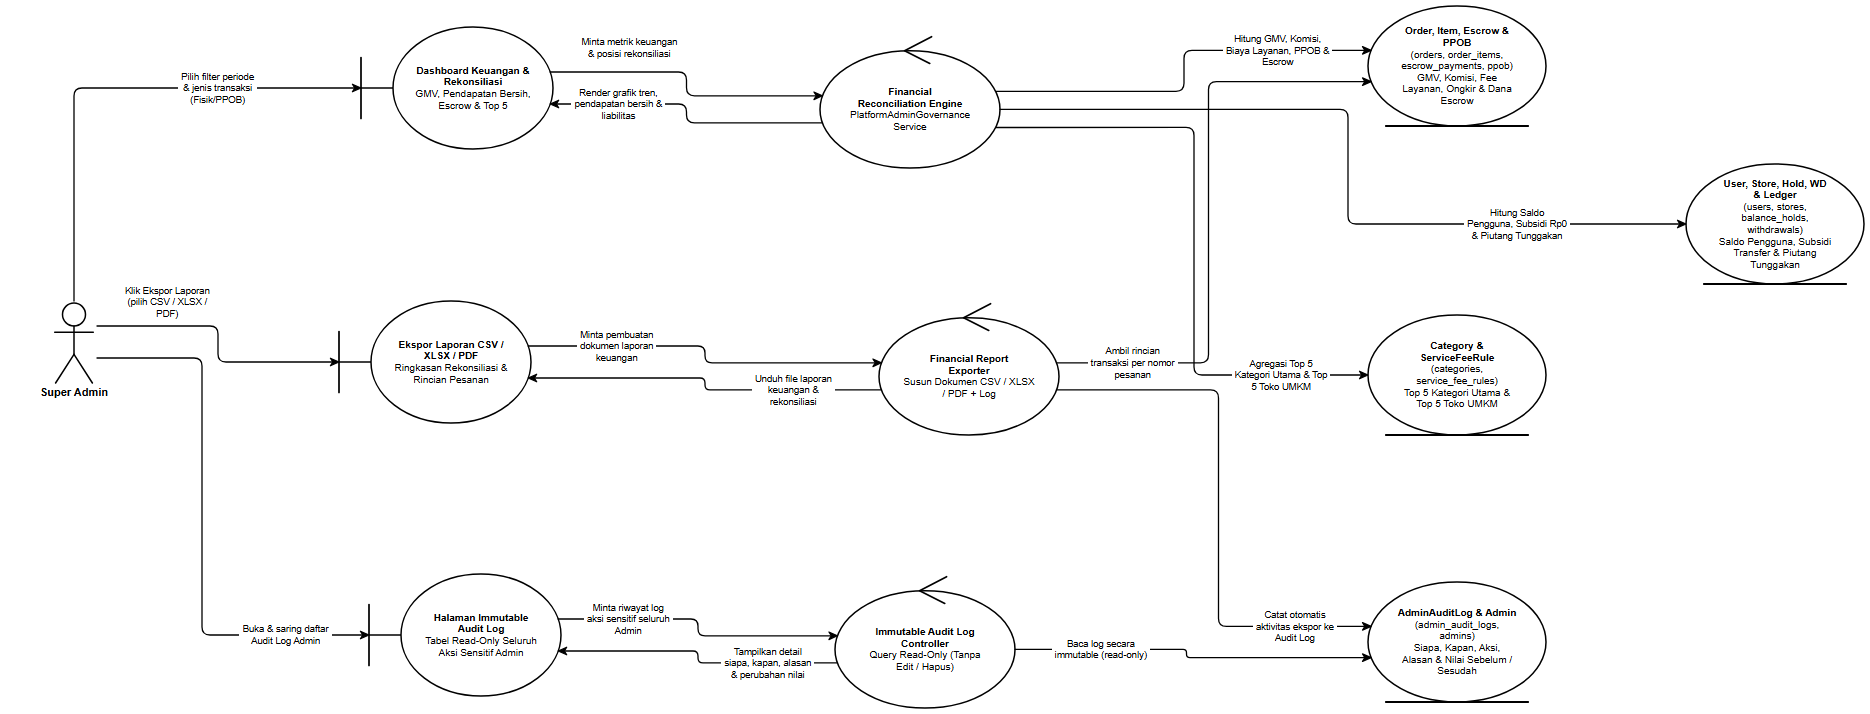

The diagram above was exported from draw.io. Its source (the exported page's mxGraphModel, read from the mxfile embedded in the PNG):
<mxGraphModel dx="1970" dy="820" grid="1" gridSize="10" guides="1" tooltips="1" connect="1" arrows="1" fold="1" page="1" pageScale="1" pageWidth="1970" pageHeight="820" background="#ffffff" math="0" shadow="0">
  <root>
    <mxCell id="0" />
    <mxCell id="1" parent="0" />
    <mxCell id="rd38_A_SUP_ADM" value="Super Admin" style="shape=umlActor;verticalLabelPosition=bottom;verticalAlign=top;html=1;outlineConnect=0;fillColor=#ffffff;strokeColor=#000000;fontColor=#000000;fontFamily=Helvetica;fontSize=11;fontStyle=1;strokeWidth=1.5;" vertex="1" parent="1">
      <mxGeometry x="99" y="351" width="46" height="82" as="geometry" />
    </mxCell>
    <mxCell id="rd38_B_FIN_DASH" value="&lt;b&gt;Dashboard Keuangan &amp;amp;&lt;/b&gt;&lt;br&gt;&lt;b&gt;Rekonsiliasi&lt;/b&gt;&lt;br&gt;GMV, Pendapatan Bersih,&lt;br&gt;Escrow &amp;amp; Top 5" style="shape=umlBoundary;whiteSpace=wrap;html=1;align=center;verticalAlign=middle;spacingLeft=36;spacingRight=12;spacingTop=8;spacingBottom=8;fillColor=#ffffff;strokeColor=#000000;fontColor=#000000;fontFamily=Helvetica;fontSize=10;strokeWidth=1.5;" vertex="1" parent="1">
      <mxGeometry x="409" y="77" width="192" height="122" as="geometry" />
    </mxCell>
    <mxCell id="rd38_B_EXPORT" value="&lt;b&gt;Ekspor Laporan CSV /&lt;/b&gt;&lt;br&gt;&lt;b&gt;XLSX / PDF&lt;/b&gt;&lt;br&gt;Ringkasan Rekonsiliasi &amp;amp;&lt;br&gt;Rincian Pesanan" style="shape=umlBoundary;whiteSpace=wrap;html=1;align=center;verticalAlign=middle;spacingLeft=36;spacingRight=12;spacingTop=8;spacingBottom=8;fillColor=#ffffff;strokeColor=#000000;fontColor=#000000;fontFamily=Helvetica;fontSize=10;strokeWidth=1.5;" vertex="1" parent="1">
      <mxGeometry x="387" y="351" width="192" height="122" as="geometry" />
    </mxCell>
    <mxCell id="rd38_B_AUDIT_VW" value="&lt;b&gt;Halaman Immutable&lt;/b&gt;&lt;br&gt;&lt;b&gt;Audit Log&lt;/b&gt;&lt;br&gt;Tabel Read-Only Seluruh&lt;br&gt;Aksi Sensitif Admin" style="shape=umlBoundary;whiteSpace=wrap;html=1;align=center;verticalAlign=middle;spacingLeft=36;spacingRight=12;spacingTop=8;spacingBottom=8;fillColor=#ffffff;strokeColor=#000000;fontColor=#000000;fontFamily=Helvetica;fontSize=10;strokeWidth=1.5;" vertex="1" parent="1">
      <mxGeometry x="417" y="624" width="192" height="122" as="geometry" />
    </mxCell>
    <mxCell id="rd38_C_RECON" value="&lt;b&gt;Financial&lt;/b&gt;&lt;br&gt;&lt;b&gt;Reconciliation Engine&lt;/b&gt;&lt;br&gt;PlatformAdminGovernance&lt;br&gt;Service" style="shape=umlControl;whiteSpace=wrap;html=1;align=center;verticalAlign=middle;spacingTop=18;spacingBottom=8;spacingLeft=12;spacingRight=12;fillColor=#ffffff;strokeColor=#000000;fontColor=#000000;fontFamily=Helvetica;fontSize=10;strokeWidth=1.5;" vertex="1" parent="1">
      <mxGeometry x="868" y="84" width="180" height="134" as="geometry" />
    </mxCell>
    <mxCell id="rd38_C_EXPORT" value="&lt;b&gt;Financial Report&lt;/b&gt;&lt;br&gt;&lt;b&gt;Exporter&lt;/b&gt;&lt;br&gt;Susun Dokumen CSV / XLSX&lt;br&gt;/ PDF + Log" style="shape=umlControl;whiteSpace=wrap;html=1;align=center;verticalAlign=middle;spacingTop=18;spacingBottom=8;spacingLeft=12;spacingRight=12;fillColor=#ffffff;strokeColor=#000000;fontColor=#000000;fontFamily=Helvetica;fontSize=10;strokeWidth=1.5;" vertex="1" parent="1">
      <mxGeometry x="927" y="351" width="180" height="134" as="geometry" />
    </mxCell>
    <mxCell id="rd38_C_AUDIT_RD" value="&lt;b&gt;Immutable Audit Log&lt;/b&gt;&lt;br&gt;&lt;b&gt;Controller&lt;/b&gt;&lt;br&gt;Query Read-Only (Tanpa&lt;br&gt;Edit / Hapus)" style="shape=umlControl;whiteSpace=wrap;html=1;align=center;verticalAlign=middle;spacingTop=18;spacingBottom=8;spacingLeft=12;spacingRight=12;fillColor=#ffffff;strokeColor=#000000;fontColor=#000000;fontFamily=Helvetica;fontSize=10;strokeWidth=1.5;" vertex="1" parent="1">
      <mxGeometry x="883" y="624" width="180" height="134" as="geometry" />
    </mxCell>
    <mxCell id="rd38_E_TRX_ESC" value="&lt;b&gt;Order, Item, Escrow &amp;amp;&lt;/b&gt;&lt;br&gt;&lt;b&gt;PPOB&lt;/b&gt;&lt;br&gt;(orders, order_items,&lt;br&gt;escrow_payments, ppob)&lt;br&gt;GMV, Komisi, Fee&lt;br&gt;Layanan, Ongkir &amp;amp; Dana&lt;br&gt;Escrow" style="shape=umlEntity;whiteSpace=wrap;html=1;align=center;verticalAlign=middle;spacingBottom=8;spacingTop=8;spacingLeft=12;spacingRight=12;fillColor=#ffffff;strokeColor=#000000;fontColor=#000000;fontFamily=Helvetica;fontSize=10;strokeWidth=1.5;" vertex="1" parent="1">
      <mxGeometry x="1416" y="56" width="178" height="120" as="geometry" />
    </mxCell>
    <mxCell id="rd38_E_LIAB" value="&lt;b&gt;User, Store, Hold, WD&lt;/b&gt;&lt;br&gt;&lt;b&gt;&amp;amp; Ledger&lt;/b&gt;&lt;br&gt;(users, stores,&lt;br&gt;balance_holds,&lt;br&gt;withdrawals)&lt;br&gt;Saldo Pengguna, Subsidi&lt;br&gt;Transfer &amp;amp; Piutang&lt;br&gt;Tunggakan" style="shape=umlEntity;whiteSpace=wrap;html=1;align=center;verticalAlign=middle;spacingBottom=8;spacingTop=8;spacingLeft=12;spacingRight=12;fillColor=#ffffff;strokeColor=#000000;fontColor=#000000;fontFamily=Helvetica;fontSize=10;strokeWidth=1.5;" vertex="1" parent="1">
      <mxGeometry x="1734" y="214" width="178" height="120" as="geometry" />
    </mxCell>
    <mxCell id="rd38_E_TOP_UMKM" value="&lt;b&gt;Category &amp;amp;&lt;/b&gt;&lt;br&gt;&lt;b&gt;ServiceFeeRule&lt;/b&gt;&lt;br&gt;(categories,&lt;br&gt;service_fee_rules)&lt;br&gt;Top 5 Kategori Utama &amp;amp;&lt;br&gt;Top 5 Toko UMKM" style="shape=umlEntity;whiteSpace=wrap;html=1;align=center;verticalAlign=middle;spacingBottom=8;spacingTop=8;spacingLeft=12;spacingRight=12;fillColor=#ffffff;strokeColor=#000000;fontColor=#000000;fontFamily=Helvetica;fontSize=10;strokeWidth=1.5;" vertex="1" parent="1">
      <mxGeometry x="1416" y="365" width="178" height="120" as="geometry" />
    </mxCell>
    <mxCell id="rd38_E_AUDIT" value="&lt;b&gt;AdminAuditLog &amp;amp; Admin&lt;/b&gt;&lt;br&gt;(admin_audit_logs,&lt;br&gt;admins)&lt;br&gt;Siapa, Kapan, Aksi,&lt;br&gt;Alasan &amp;amp; Nilai Sebelum /&lt;br&gt;Sesudah" style="shape=umlEntity;whiteSpace=wrap;html=1;align=center;verticalAlign=middle;spacingBottom=8;spacingTop=8;spacingLeft=12;spacingRight=12;fillColor=#ffffff;strokeColor=#000000;fontColor=#000000;fontFamily=Helvetica;fontSize=10;strokeWidth=1.5;" vertex="1" parent="1">
      <mxGeometry x="1416" y="632" width="178" height="120" as="geometry" />
    </mxCell>
    <mxCell id="rd38_e1" value="Pilih filter periode&lt;br&gt;&amp; jenis transaksi&lt;br&gt;(Fisik/PPOB)" style="edgeStyle=none;rounded=1;arcSize=8;jumpStyle=arc;jumpSize=7;orthogonalLoop=1;jettySize=auto;html=1;exitX=0.5;exitY=0;exitDx=0;exitDy=0;exitPerimeter=0;entryX=0;entryY=0.5;entryDx=0;entryDy=0;entryPerimeter=0;endArrow=classic;endFill=1;startArrow=none;strokeColor=#000000;strokeWidth=1.3;fontSize=9.5;fontFamily=Helvetica;fontColor=#000000;labelBackgroundColor=#ffffff;" edge="1" parent="1" source="rd38_A_SUP_ADM" target="rd38_B_FIN_DASH">
      <mxGeometry x="0.426" relative="1" as="geometry">
        <Array as="points">
          <mxPoint x="122" y="138" />
        </Array>
      </mxGeometry>
    </mxCell>
    <mxCell id="rd38_e2" value="Minta metrik keuangan&lt;br&gt;&amp; posisi rekonsiliasi" style="edgeStyle=none;rounded=1;arcSize=8;jumpStyle=arc;jumpSize=7;orthogonalLoop=1;jettySize=auto;html=1;exitX=0.9854;exitY=0.369;exitDx=0;exitDy=0;exitPerimeter=0;entryX=0.0135;entryY=0.4613;entryDx=0;entryDy=0;entryPerimeter=0;endArrow=classic;endFill=1;startArrow=none;strokeColor=#000000;strokeWidth=1.3;fontSize=9.5;fontFamily=Helvetica;fontColor=#000000;labelBackgroundColor=#ffffff;" edge="1" parent="1" source="rd38_B_FIN_DASH" target="rd38_C_RECON">
      <mxGeometry x="-0.4659" relative="1" as="geometry">
        <mxPoint x="0" y="-24" as="offset" />
        <Array as="points">
          <mxPoint x="734.5" y="122" />
          <mxPoint x="734.5" y="145.8" />
        </Array>
      </mxGeometry>
    </mxCell>
    <mxCell id="rd38_e3" value="Hitung GMV, Komisi,&lt;br&gt;Biaya Layanan, PPOB &amp;&lt;br&gt;Escrow" style="edgeStyle=none;rounded=1;arcSize=8;jumpStyle=arc;jumpSize=7;orthogonalLoop=1;jettySize=auto;html=1;exitX=0.9756;exitY=0.4276;exitDx=0;exitDy=0;exitPerimeter=0;entryX=0.0173;entryY=0.3697;entryDx=0;entryDy=0;entryPerimeter=0;endArrow=classic;endFill=1;startArrow=none;strokeColor=#000000;strokeWidth=1.3;fontSize=9.5;fontFamily=Helvetica;fontColor=#000000;labelBackgroundColor=#ffffff;" edge="1" parent="1" source="rd38_C_RECON" target="rd38_E_TRX_ESC">
      <mxGeometry x="0.5507" relative="1" as="geometry">
        <Array as="points">
          <mxPoint x="1232" y="141.3" />
          <mxPoint x="1232" y="100.4" />
        </Array>
      </mxGeometry>
    </mxCell>
    <mxCell id="rd38_e4" value="Hitung Saldo&lt;br&gt;Pengguna, Subsidi Rp0&lt;br&gt;&amp; Piutang Tunggakan" style="edgeStyle=none;rounded=1;arcSize=8;jumpStyle=arc;jumpSize=7;orthogonalLoop=1;jettySize=auto;html=1;exitX=1;exitY=0.5625;exitDx=0;exitDy=0;exitPerimeter=0;entryX=0;entryY=0.5;entryDx=0;entryDy=0;entryPerimeter=0;endArrow=classic;endFill=1;startArrow=none;strokeColor=#000000;strokeWidth=1.3;fontSize=9.5;fontFamily=Helvetica;fontColor=#000000;labelBackgroundColor=#ffffff;" edge="1" parent="1" source="rd38_C_RECON" target="rd38_E_LIAB">
      <mxGeometry x="0.5778" relative="1" as="geometry">
        <Array as="points">
          <mxPoint x="1396" y="159.4" />
          <mxPoint x="1396" y="274" />
        </Array>
      </mxGeometry>
    </mxCell>
    <mxCell id="rd38_e5" value="Agregasi Top 5&lt;br&gt;Kategori Utama &amp; Top&lt;br&gt;5 Toko UMKM" style="edgeStyle=none;rounded=1;arcSize=8;jumpStyle=arc;jumpSize=7;orthogonalLoop=1;jettySize=auto;html=1;exitX=0.9756;exitY=0.6974;exitDx=0;exitDy=0;exitPerimeter=0;entryX=0;entryY=0.5;entryDx=0;entryDy=0;entryPerimeter=0;endArrow=classic;endFill=1;startArrow=none;strokeColor=#000000;strokeWidth=1.3;fontSize=9.5;fontFamily=Helvetica;fontColor=#000000;labelBackgroundColor=#ffffff;" edge="1" parent="1" source="rd38_C_RECON" target="rd38_E_TOP_UMKM">
      <mxGeometry x="0.7193" relative="1" as="geometry">
        <Array as="points">
          <mxPoint x="1242" y="177.4" />
          <mxPoint x="1242" y="425" />
        </Array>
      </mxGeometry>
    </mxCell>
    <mxCell id="rd38_e6" value="Render grafik tren,&lt;br&gt;pendapatan bersih &amp;&lt;br&gt;liabilitas" style="edgeStyle=none;rounded=1;arcSize=8;jumpStyle=arc;jumpSize=7;orthogonalLoop=1;jettySize=auto;html=1;exitX=0.0135;exitY=0.6637;exitDx=0;exitDy=0;exitPerimeter=0;entryX=0.9854;entryY=0.631;entryDx=0;entryDy=0;entryPerimeter=0;endArrow=classic;endFill=1;startArrow=none;strokeColor=#000000;strokeWidth=1.3;fontSize=9.5;fontFamily=Helvetica;fontColor=#000000;labelBackgroundColor=#ffffff;" edge="1" parent="1" source="rd38_C_RECON" target="rd38_B_FIN_DASH">
      <mxGeometry x="0.5319" relative="1" as="geometry">
        <Array as="points">
          <mxPoint x="734.5" y="172.9" />
          <mxPoint x="734.5" y="154" />
        </Array>
      </mxGeometry>
    </mxCell>
    <mxCell id="rd38_e7" value="Klik Ekspor Laporan&lt;br&gt;(pilih CSV / XLSX /&lt;br&gt;PDF)" style="edgeStyle=none;rounded=1;arcSize=8;jumpStyle=arc;jumpSize=7;orthogonalLoop=1;jettySize=auto;html=1;exitX=1;exitY=0.3049;exitDx=0;exitDy=0;exitPerimeter=0;entryX=0;entryY=0.5;entryDx=0;entryDy=0;entryPerimeter=0;endArrow=classic;endFill=1;startArrow=none;strokeColor=#000000;strokeWidth=1.3;fontSize=9.5;fontFamily=Helvetica;fontColor=#000000;labelBackgroundColor=#ffffff;" edge="1" parent="1" source="rd38_A_SUP_ADM" target="rd38_B_EXPORT">
      <mxGeometry x="-0.4951" relative="1" as="geometry">
        <mxPoint x="0" y="-24" as="offset" />
        <Array as="points">
          <mxPoint x="266" y="376" />
          <mxPoint x="266" y="412" />
        </Array>
      </mxGeometry>
    </mxCell>
    <mxCell id="rd38_e8" value="Minta pembuatan&lt;br&gt;dokumen laporan&lt;br&gt;keuangan" style="edgeStyle=none;rounded=1;arcSize=8;jumpStyle=arc;jumpSize=7;orthogonalLoop=1;jettySize=auto;html=1;exitX=0.9854;exitY=0.369;exitDx=0;exitDy=0;exitPerimeter=0;entryX=0.0135;entryY=0.4613;entryDx=0;entryDy=0;entryPerimeter=0;endArrow=classic;endFill=1;startArrow=none;strokeColor=#000000;strokeWidth=1.3;fontSize=9.5;fontFamily=Helvetica;fontColor=#000000;labelBackgroundColor=#ffffff;" edge="1" parent="1" source="rd38_B_EXPORT" target="rd38_C_EXPORT">
      <mxGeometry x="-0.5222" relative="1" as="geometry">
        <Array as="points">
          <mxPoint x="753" y="396" />
          <mxPoint x="753" y="412.8" />
        </Array>
      </mxGeometry>
    </mxCell>
    <mxCell id="rd38_e9" value="Ambil rincian&lt;br&gt;transaksi per nomor&lt;br&gt;pesanan" style="edgeStyle=none;rounded=1;arcSize=8;jumpStyle=arc;jumpSize=7;orthogonalLoop=1;jettySize=auto;html=1;exitX=0.9865;exitY=0.4613;exitDx=0;exitDy=0;exitPerimeter=0;entryX=0.0173;entryY=0.6303;entryDx=0;entryDy=0;entryPerimeter=0;endArrow=classic;endFill=1;startArrow=none;strokeColor=#000000;strokeWidth=1.3;fontSize=9.5;fontFamily=Helvetica;fontColor=#000000;labelBackgroundColor=#ffffff;" edge="1" parent="1" source="rd38_C_EXPORT" target="rd38_E_TRX_ESC">
      <mxGeometry x="-0.7449" relative="1" as="geometry">
        <Array as="points">
          <mxPoint x="1256.5" y="412.8" />
          <mxPoint x="1256.5" y="131.6" />
        </Array>
      </mxGeometry>
    </mxCell>
    <mxCell id="rd38_e10" value="Catat otomatis&lt;br&gt;aktivitas ekspor ke&lt;br&gt;Audit Log" style="edgeStyle=none;rounded=1;arcSize=8;jumpStyle=arc;jumpSize=7;orthogonalLoop=1;jettySize=auto;html=1;exitX=0.9865;exitY=0.6637;exitDx=0;exitDy=0;exitPerimeter=0;entryX=0.0173;entryY=0.3697;entryDx=0;entryDy=0;entryPerimeter=0;endArrow=classic;endFill=1;startArrow=none;strokeColor=#000000;strokeWidth=1.3;fontSize=9.5;fontFamily=Helvetica;fontColor=#000000;labelBackgroundColor=#ffffff;" edge="1" parent="1" source="rd38_C_EXPORT" target="rd38_E_AUDIT">
      <mxGeometry x="0.7231" relative="1" as="geometry">
        <Array as="points">
          <mxPoint x="1266.5" y="439.9" />
          <mxPoint x="1266.5" y="676.4" />
        </Array>
      </mxGeometry>
    </mxCell>
    <mxCell id="rd38_e11" value="Unduh file laporan&lt;br&gt;keuangan &amp;&lt;br&gt;rekonsiliasi" style="edgeStyle=none;rounded=1;arcSize=8;jumpStyle=arc;jumpSize=7;orthogonalLoop=1;jettySize=auto;html=1;exitX=0.0135;exitY=0.6637;exitDx=0;exitDy=0;exitPerimeter=0;entryX=0.9854;entryY=0.631;entryDx=0;entryDy=0;entryPerimeter=0;endArrow=classic;endFill=1;startArrow=none;strokeColor=#000000;strokeWidth=1.3;fontSize=9.5;fontFamily=Helvetica;fontColor=#000000;labelBackgroundColor=#ffffff;" edge="1" parent="1" source="rd38_C_EXPORT" target="rd38_B_EXPORT">
      <mxGeometry x="-0.5168" relative="1" as="geometry">
        <Array as="points">
          <mxPoint x="753" y="439.9" />
          <mxPoint x="753" y="428" />
        </Array>
      </mxGeometry>
    </mxCell>
    <mxCell id="rd38_e12" value="Buka &amp; saring daftar&lt;br&gt;Audit Log Admin" style="edgeStyle=none;rounded=1;arcSize=8;jumpStyle=arc;jumpSize=7;orthogonalLoop=1;jettySize=auto;html=1;exitX=1;exitY=0.6951;exitDx=0;exitDy=0;exitPerimeter=0;entryX=0;entryY=0.5;entryDx=0;entryDy=0;entryPerimeter=0;endArrow=classic;endFill=1;startArrow=none;strokeColor=#000000;strokeWidth=1.3;fontSize=9.5;fontFamily=Helvetica;fontColor=#000000;labelBackgroundColor=#ffffff;" edge="1" parent="1" source="rd38_A_SUP_ADM" target="rd38_B_AUDIT_VW">
      <mxGeometry x="0.6958" relative="1" as="geometry">
        <Array as="points">
          <mxPoint x="250" y="408" />
          <mxPoint x="250" y="685" />
        </Array>
      </mxGeometry>
    </mxCell>
    <mxCell id="rd38_e13" value="Minta riwayat log&lt;br&gt;aksi sensitif seluruh&lt;br&gt;Admin" style="edgeStyle=none;rounded=1;arcSize=8;jumpStyle=arc;jumpSize=7;orthogonalLoop=1;jettySize=auto;html=1;exitX=0.9854;exitY=0.369;exitDx=0;exitDy=0;exitPerimeter=0;entryX=0.0135;entryY=0.4613;entryDx=0;entryDy=0;entryPerimeter=0;endArrow=classic;endFill=1;startArrow=none;strokeColor=#000000;strokeWidth=1.3;fontSize=9.5;fontFamily=Helvetica;fontColor=#000000;labelBackgroundColor=#ffffff;" edge="1" parent="1" source="rd38_B_AUDIT_VW" target="rd38_C_AUDIT_RD">
      <mxGeometry x="-0.5278" relative="1" as="geometry">
        <Array as="points">
          <mxPoint x="746" y="669" />
          <mxPoint x="746" y="685.8" />
        </Array>
      </mxGeometry>
    </mxCell>
    <mxCell id="rd38_e14" value="Baca log secara&lt;br&gt;immutable (read-only)" style="edgeStyle=none;rounded=1;arcSize=8;jumpStyle=arc;jumpSize=7;orthogonalLoop=1;jettySize=auto;html=1;exitX=1;exitY=0.5625;exitDx=0;exitDy=0;exitPerimeter=0;entryX=0.0173;entryY=0.6303;entryDx=0;entryDy=0;entryPerimeter=0;endArrow=classic;endFill=1;startArrow=none;strokeColor=#000000;strokeWidth=1.3;fontSize=9.5;fontFamily=Helvetica;fontColor=#000000;labelBackgroundColor=#ffffff;" edge="1" parent="1" source="rd38_C_AUDIT_RD" target="rd38_E_AUDIT">
      <mxGeometry x="-0.5293" relative="1" as="geometry">
        <Array as="points">
          <mxPoint x="1234.5" y="699.4" />
          <mxPoint x="1234.5" y="707.6" />
        </Array>
      </mxGeometry>
    </mxCell>
    <mxCell id="rd38_e15" value="Tampilkan detail&lt;br&gt;siapa, kapan, alasan&lt;br&gt;&amp; perubahan nilai" style="edgeStyle=none;rounded=1;arcSize=8;jumpStyle=arc;jumpSize=7;orthogonalLoop=1;jettySize=auto;html=1;exitX=0.0135;exitY=0.6637;exitDx=0;exitDy=0;exitPerimeter=0;entryX=0.9854;entryY=0.631;entryDx=0;entryDy=0;entryPerimeter=0;endArrow=classic;endFill=1;startArrow=none;strokeColor=#000000;strokeWidth=1.3;fontSize=9.5;fontFamily=Helvetica;fontColor=#000000;labelBackgroundColor=#ffffff;" edge="1" parent="1" source="rd38_C_AUDIT_RD" target="rd38_B_AUDIT_VW">
      <mxGeometry x="-0.5211" relative="1" as="geometry">
        <Array as="points">
          <mxPoint x="746" y="712.9" />
          <mxPoint x="746" y="701" />
        </Array>
      </mxGeometry>
    </mxCell>
  </root>
</mxGraphModel>